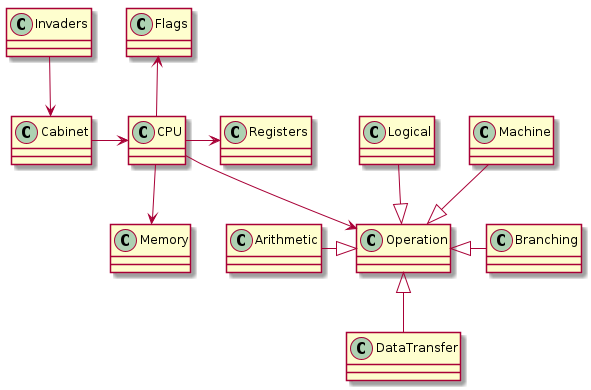

The diagram above was rendered by PlantUML. Its source (embedded in the PNG):
@startuml
class CPU
class Flags
class Memory
class Logical
class Machine
class Cabinet
class Invaders
class Registers
class Branching
class Operation
class Arithmetic
class DataTransfer

CPU --up> Flags
CPU --down> Memory
CPU -right-> Registers
CPU -down-> Operation

Logical --|> Operation
Machine --|> Operation
Branching -left-|> Operation
Arithmetic -right-|> Operation
DataTransfer -up-|> Operation

Cabinet -> CPU
Invaders --> Cabinet

@enduml